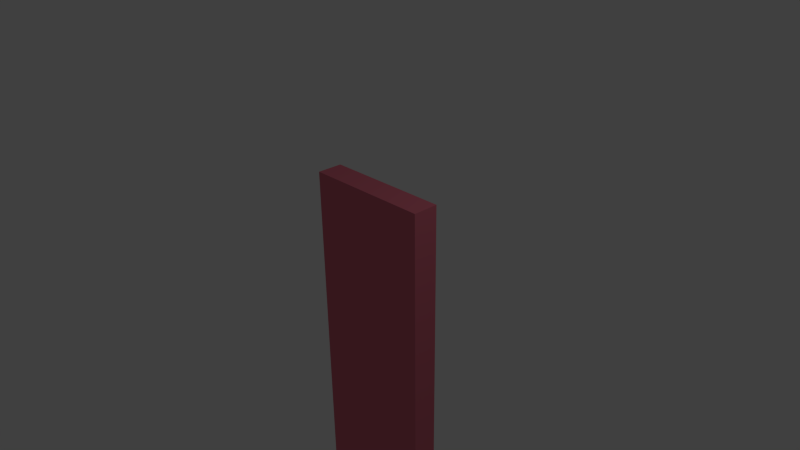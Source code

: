 # Source: platform.blend  (saved by Blender 2.57.0; exported with 4.5.12 LTS)
import bpy
from mathutils import Matrix  # noqa: F401  (used for matrix-valued properties, if any)

bpy.ops.wm.read_factory_settings(use_empty=True)
scene = bpy.context.scene
scene.name = 'Scene'

# ---- collections
col_collection_1 = bpy.data.collections.new('Collection 1'); scene.collection.children.link(col_collection_1)

# ---- materials (node trees are filled in below, after node groups)
mat_material_001 = bpy.data.materials.new('Material.001')
mat_material_001.alpha_threshold = 0.0
mat_material_001.use_transparent_shadow = False
mat_material_001.diffuse_color = (0.723, 0.1694, 0.234, 1.0)
mat_material_001.roughness = 0.5
mat_material_001.line_color = (0.0, 0.0, 0.0, 1.0)

# ---- material node trees

# ---- world
world_world = bpy.data.worlds.new('World'); scene.world = world_world
world_world.color = (0.05088, 0.05088, 0.05088)
world_world.use_sun_shadow = False
world_world.sun_shadow_jitter_overblur = 0.0
world_world.cycles.sampling_method = 'MANUAL'
world_world.cycles.sample_map_resolution = 256

# ---- cameras
cam_camera = bpy.data.cameras.new('Camera')
cam_camera.clip_end = 100.0
cam_camera.lens = 35.0
cam_camera.ortho_scale = 7.314
cam_camera.dof.focus_distance = 0.0
cam_camera.dof.aperture_fstop = 128.0

# ---- lights
light_lamp = bpy.data.lights.new('Lamp', 'POINT')
light_lamp.transmission_factor = 0.0
light_lamp.cutoff_distance = 30.0
light_lamp.energy = 100.0
light_lamp.shadow_buffer_clip_start = 1.001
light_lamp.shadow_soft_size = 1.0
light_lamp.shadow_maximum_resolution = 0.006
light_lamp.use_absolute_resolution = True
light_lamp.cycles.use_multiple_importance_sampling = False

# ---- meshes
me_cube = bpy.data.meshes.new('Cube')
me_cube.from_pydata([(1.0, 1.0, -1.0), (1.0, -1.0, -1.0), (-1.0, -1.0, -1.0), (-1.0, 1.0, -1.0), (1.0, 1.0, 1.0), (1.0, -1.0, 1.0), (-1.0, -1.0, 1.0), (-1.0, 1.0, 1.0)], [], [(0, 1, 2, 3), (4, 7, 6, 5), (0, 4, 5, 1), (1, 5, 6, 2), (2, 6, 7, 3), (4, 0, 3, 7)])
me_cube.materials.append(mat_material_001)
me_cube.use_remesh_preserve_volume = False
me_cube.use_remesh_preserve_attributes = False
me_cube.use_mirror_vertex_groups = False
me_cube.update()

# ---- objects
ob_cube = bpy.data.objects.new('Cube', me_cube)
ob_lamp = bpy.data.objects.new('Lamp', light_lamp)
ob_camera = bpy.data.objects.new('Camera', cam_camera)

# ---- transforms, parenting, visibility, modifiers, constraints
ob_cube.location = (0.0, 0.0, -14.0)
ob_cube.scale = (1.0, 0.2, 15.0)
ob_cube.lock_rotations_4d = False
ob_cube.empty_display_type = 'ARROWS'
ob_cube.lineart.crease_threshold = 0.0
ob_lamp.location = (4.076, 1.005, 5.904)
ob_lamp.rotation_euler = (0.6503, 0.05522, 1.866)
ob_lamp.lock_rotations_4d = False
ob_lamp.empty_display_type = 'ARROWS'
ob_lamp.color = (0.0, 0.0, 0.0, 0.0)
ob_lamp.lineart.crease_threshold = 0.0
ob_camera.location = (7.481, -6.508, 5.344)
ob_camera.rotation_euler = (1.109, 0.01082, 0.8149)
ob_camera.lock_rotations_4d = False
ob_camera.empty_display_type = 'ARROWS'
ob_camera.color = (0.0, 0.0, 0.0, 0.0)
ob_camera.display_type = 'WIRE'
ob_camera.lineart.crease_threshold = 0.0

# ---- collection membership
col_collection_1.objects.link(ob_cube)
col_collection_1.objects.link(ob_lamp)
col_collection_1.objects.link(ob_camera)

# ---- scene / render settings (as saved in the file)
scene.camera = ob_camera
scene.frame_start = 1; scene.frame_end = 250; scene.frame_set(1)
scene.render.engine = 'BLENDER_EEVEE_NEXT'
scene.render.image_settings.color_mode = 'RGB'
scene.render.image_settings.compression = 90
scene.render.resolution_percentage = 50
scene.render.dither_intensity = 0.0
scene.render.bake_margin = 2
scene.render.bake_bias = 0.0
scene.cycles.use_denoising = False
scene.cycles.samples = 10
scene.cycles.sampling_pattern = 'TABULATED_SOBOL'
scene.cycles.light_sampling_threshold = 0.0
scene.cycles.use_adaptive_sampling = False
scene.cycles.use_light_tree = False
scene.cycles.blur_glossy = 0.0
scene.cycles.volume_bounces = 1
scene.cycles.pixel_filter_type = 'GAUSSIAN'
scene.cycles.sample_clamp_indirect = 0.0
scene.view_settings.view_transform = 'Standard'
bpy.context.view_layer.update()
